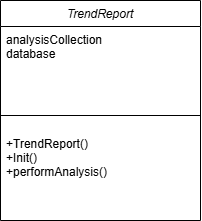

The diagram above was exported from draw.io. Its source (the exported page's mxGraphModel, read from the mxfile embedded in the PNG):
<mxGraphModel dx="1156" dy="630" grid="1" gridSize="10" guides="1" tooltips="1" connect="1" arrows="1" fold="1" page="1" pageScale="1" pageWidth="827" pageHeight="1169" math="0" shadow="0">
  <root>
    <mxCell id="WIyWlLk6GJQsqaUBKTNV-0" />
    <mxCell id="WIyWlLk6GJQsqaUBKTNV-1" parent="WIyWlLk6GJQsqaUBKTNV-0" />
    <mxCell id="zkfFHV4jXpPFQw0GAbJ--0" value="TrendReport" style="swimlane;fontStyle=2;align=center;verticalAlign=top;childLayout=stackLayout;horizontal=1;startSize=26;horizontalStack=0;resizeParent=1;resizeLast=0;collapsible=1;marginBottom=0;rounded=0;shadow=0;strokeWidth=1;" parent="WIyWlLk6GJQsqaUBKTNV-1" vertex="1">
      <mxGeometry x="50" y="50" width="200" height="220" as="geometry">
        <mxRectangle x="230" y="140" width="160" height="26" as="alternateBounds" />
      </mxGeometry>
    </mxCell>
    <mxCell id="Sqknlcvc1PwkW_VE6Vtr-11" value="analysisCollection&#10;database&#10;" style="text;align=left;verticalAlign=top;spacingLeft=4;spacingRight=4;overflow=hidden;rotatable=0;points=[[0,0.5],[1,0.5]];portConstraint=eastwest;" vertex="1" parent="zkfFHV4jXpPFQw0GAbJ--0">
      <mxGeometry y="26" width="200" height="74" as="geometry" />
    </mxCell>
    <mxCell id="zkfFHV4jXpPFQw0GAbJ--4" value="" style="line;html=1;strokeWidth=1;align=left;verticalAlign=middle;spacingTop=-1;spacingLeft=3;spacingRight=3;rotatable=0;labelPosition=right;points=[];portConstraint=eastwest;" parent="zkfFHV4jXpPFQw0GAbJ--0" vertex="1">
      <mxGeometry y="100" width="200" height="30" as="geometry" />
    </mxCell>
    <mxCell id="Sqknlcvc1PwkW_VE6Vtr-12" value="+TrendReport()&#10;+Init()&#10;+performAnalysis()" style="text;align=left;verticalAlign=top;spacingLeft=4;spacingRight=4;overflow=hidden;rotatable=0;points=[[0,0.5],[1,0.5]];portConstraint=eastwest;" vertex="1" parent="zkfFHV4jXpPFQw0GAbJ--0">
      <mxGeometry y="130" width="200" height="74" as="geometry" />
    </mxCell>
  </root>
</mxGraphModel>